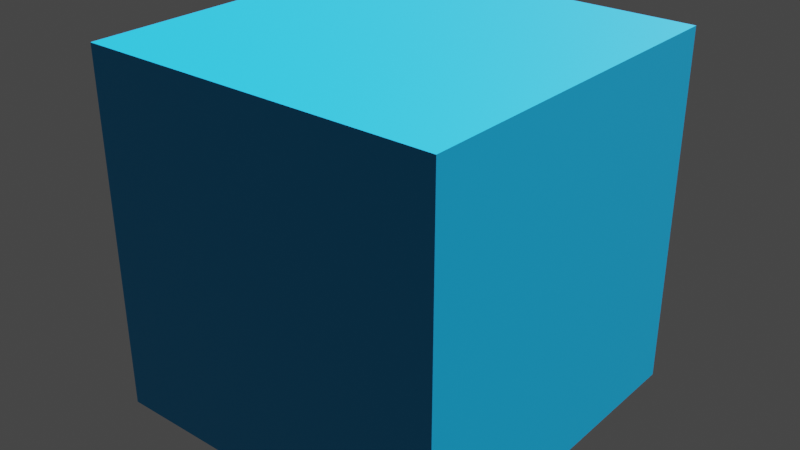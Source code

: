 # Source: block.blend  (saved by Blender 2.80.53; exported with 4.5.12 LTS)
import bpy
from mathutils import Matrix  # noqa: F401  (used for matrix-valued properties, if any)

bpy.ops.wm.read_factory_settings(use_empty=True)
scene = bpy.context.scene
scene.name = 'Scene'

# ---- collections
col_collection = bpy.data.collections.new('Collection'); scene.collection.children.link(col_collection)

# ---- materials (node trees are filled in below, after node groups)
mat_material_001 = bpy.data.materials.new('Material.001')
mat_material_001.use_transparent_shadow = False
mat_material_001.preview_render_type = 'FLAT'
mat_material_001.roughness = 0.25

# ---- material node trees
mat_material_001.use_nodes = True; mat_material_001.node_tree.nodes.clear()
_N = mat_material_001.node_tree.nodes; _L = mat_material_001.node_tree.links
n0 = _N.new('ShaderNodeOutputMaterial'); n0.name = 'Material Output'; n0.location = (300, 300)
n1 = _N.new('ShaderNodeBsdfPrincipled'); n1.name = 'Principled BSDF'; n1.location = (10, 300)
n1.distribution = 'GGX'
n1.subsurface_method = 'BURLEY'
n1.inputs[0].default_value = (0.002689, 0.3937, 0.8, 1.0)
n1.inputs[3].default_value = 1.45
_L.new(n1.outputs[0], n0.inputs[0])
n0.is_active_output = True

# ---- world
world_world = bpy.data.worlds.new('World'); scene.world = world_world
world_world.use_nodes = True; world_world.node_tree.nodes.clear()
_N = world_world.node_tree.nodes; _L = world_world.node_tree.links
n0 = _N.new('ShaderNodeOutputWorld'); n0.name = 'World Output'; n0.location = (300, 300)
n1 = _N.new('ShaderNodeBackground'); n1.name = 'Background'; n1.location = (10, 300)
n1.inputs[0].default_value = (0.05088, 0.05088, 0.05088, 1.0)
_L.new(n1.outputs[0], n0.inputs[0])
n0.is_active_output = True
world_world.color = (0.05088, 0.05088, 0.05088)
world_world.use_sun_shadow = False
world_world.sun_shadow_jitter_overblur = 0.0

# ---- lights
light_sun = bpy.data.lights.new('Sun', 'SUN')
light_sun.transmission_factor = 0.0
light_sun.angle = 0.2487
light_sun.shadow_buffer_clip_start = 0.5
light_sun.shadow_soft_size = 0.125

# ---- meshes
me_cube_001 = bpy.data.meshes.new('Cube.001')
me_cube_001.from_pydata([(-1.0, -1.0, -1.0), (-1.0, -1.0, 1.0), (-1.0, 1.0, -1.0), (-1.0, 1.0, 1.0), (1.0, -1.0, -1.0), (1.0, -1.0, 1.0), (1.0, 1.0, -1.0), (1.0, 1.0, 1.0)], [], [(0, 1, 3, 2), (2, 3, 7, 6), (6, 7, 5, 4), (4, 5, 1, 0), (2, 6, 4, 0), (7, 3, 1, 5)])
_uv = me_cube_001.uv_layers.new(name='UVMap')
_uv.uv.foreach_set('vector', [0.375, 0.0, 0.625, 0.0, 0.625, 0.25, 0.375, 0.25, 0.375, 0.25, 0.625, 0.25, 0.625, 0.5, 0.375, 0.5, 0.375, 0.5, 0.625, 0.5, 0.625, 0.75, 0.375, 0.75, 0.375, 0.75, 0.625, 0.75, 0.625, 1.0, 0.375, 1.0, 0.125, 0.5, 0.375, 0.5, 0.375, 0.75, 0.125, 0.75, 0.625, 0.5, 0.875, 0.5, 0.875, 0.75, 0.625, 0.75])
me_cube_001.materials.append(mat_material_001)
me_cube_001.use_remesh_preserve_volume = False
me_cube_001.use_remesh_preserve_attributes = False
me_cube_001.use_mirror_vertex_groups = False
me_cube_001.update()

# ---- objects
ob_cube = bpy.data.objects.new('Cube', me_cube_001)
ob_sun = bpy.data.objects.new('Sun', light_sun)

# ---- transforms, parenting, visibility, modifiers, constraints
ob_cube.location = (0.0, 0.0, 0.0)
ob_cube.lineart.crease_threshold = 0.0
ob_sun.location = (0.0, 0.0, 0.0)
ob_sun.rotation_euler = (-3.936, 3.045, -3.276)
ob_sun.lineart.crease_threshold = 0.0

# ---- collection membership
col_collection.objects.link(ob_cube)
col_collection.objects.link(ob_sun)

# ---- scene / render settings (as saved in the file)
scene.frame_start = 1; scene.frame_end = 250; scene.frame_set(1)
scene.render.engine = 'BLENDER_EEVEE_NEXT'
scene.cycles.use_denoising = False
scene.cycles.samples = 128
scene.cycles.sampling_pattern = 'TABULATED_SOBOL'
scene.cycles.use_adaptive_sampling = False
scene.cycles.use_light_tree = False
scene.view_settings.view_transform = 'Filmic'
bpy.context.view_layer.update()

# ---- added for rendering (the .blend has no active camera): camera
cam_auto = bpy.data.cameras.new('AutoCamera')
cam_auto.lens = 50.0
cam_auto.sensor_width = 36.0
cam_auto.clip_end = 1000.0
ob_auto_camera = bpy.data.objects.new('AutoCamera', cam_auto)
scene.collection.objects.link(ob_auto_camera)
ob_auto_camera.location = (3.20507, -3.84609, 2.56406)
ob_auto_camera.rotation_euler = (1.09748, -7.21219e-08, 0.694738)
scene.camera = ob_auto_camera
bpy.context.view_layer.update()
